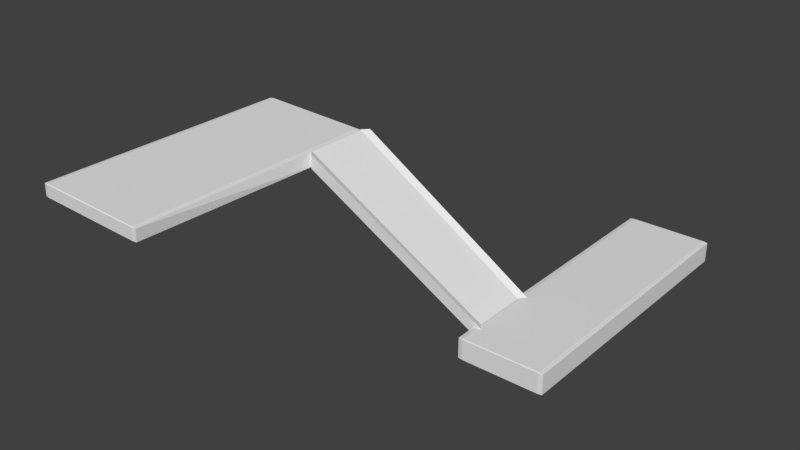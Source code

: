 # Source: LV2.blend  (saved by Blender 2.79.0; exported with 4.5.12 LTS)
import bpy
from mathutils import Matrix  # noqa: F401  (used for matrix-valued properties, if any)

bpy.ops.wm.read_factory_settings(use_empty=True)
scene = bpy.context.scene
scene.name = 'Scene'

# ---- collections
col_collection_1 = bpy.data.collections.new('Collection 1'); scene.collection.children.link(col_collection_1)

# ---- materials (node trees are filled in below, after node groups)
mat_material = bpy.data.materials.new('Material')
mat_material.alpha_threshold = 0.0
mat_material.use_transparent_shadow = False
mat_material.roughness = 0.5
mat_material.line_color = (0.0, 0.0, 0.0, 1.0)

# ---- material node trees

# ---- world
world_world = bpy.data.worlds.new('World'); scene.world = world_world
world_world.color = (0.05088, 0.05088, 0.05088)
world_world.use_sun_shadow = False
world_world.sun_shadow_jitter_overblur = 0.0
world_world.cycles.sampling_method = 'MANUAL'

# ---- meshes
me_cube_001 = bpy.data.meshes.new('Cube.001')
me_cube_001.from_pydata([(-5.452, -37.93, 15.09), (-5.436, -37.93, 17.09), (-5.452, -28.24, 15.09), (-5.436, -28.24, 17.09), (-0.9368, -37.1, -1.01), (-0.8064, -37.1, 0.4414), (-0.9368, -29.07, -1.01), (-0.8064, -29.07, 0.4414)], [], [(2, 3, 7, 6), (4, 5, 1, 0)])
_uv = me_cube_001.uv_layers.new(name='UVMap')
_uv.uv.foreach_set('vector', [0.5045, 0.3647, 0.6748, 0.3297, 0.6748, 0.6455, 0.5168, 0.6703, 0.3597, 0.3606, 0.489, 0.381, 0.489, 0.6394, 0.3496, 0.6107])
me_cube_001.materials.append(mat_material)
me_cube_001.use_remesh_preserve_volume = False
me_cube_001.use_remesh_preserve_attributes = False
me_cube_001.use_mirror_vertex_groups = False
me_cube_001.update()
me_cube = bpy.data.meshes.new('Cube')
me_cube.from_pydata([(1.0, 1.0, -2.108), (1.0, -41.32, -2.108), (-1.0, -41.32, -2.108), (-1.0, 1.0, -2.108), (1.0, 1.0, 1.0), (1.0, -41.32, 1.0), (-1.0, -41.32, 1.0), (-1.0, 1.0, 1.0), (-5.452, -37.93, 15.09), (-5.436, -37.93, 17.09), (-5.452, -28.24, 15.09), (-5.436, -28.24, 17.09), (-0.9368, -37.1, -0.9826), (-0.8064, -37.1, 0.4687), (-0.9368, -29.07, -0.9826), (-0.8064, -29.07, 0.4687), (-8.293, -28.24, 15.65), (-8.293, -37.93, 15.65), (-8.276, -37.93, 17.65), (-8.276, -28.24, 17.65), (-5.452, -66.85, 15.09), (-5.436, -66.85, 17.09), (-8.293, -66.85, 15.65), (-8.276, -66.85, 17.65)], [], [(0, 1, 2, 3), (4, 7, 6, 5), (0, 4, 5, 1), (1, 5, 6, 2), (2, 6, 7, 3), (4, 0, 3, 7), (11, 10, 16, 19), (14, 15, 13, 12), (10, 14, 12, 8), (15, 11, 9, 13), (17, 18, 19, 16), (8, 9, 21, 20), (9, 11, 19, 18), (10, 8, 17, 16), (20, 21, 23, 22), (17, 8, 20, 22), (18, 17, 22, 23), (9, 18, 23, 21)])
_uv = me_cube.uv_layers.new(name='UVMap')
_uv.uv.foreach_set('vector', [0.9898, 0.0, 0.9898, 1.0, 0.757, 1.0, 0.757, 0.0, 0.9401, 1.0, 0.7059, 1.0, 0.7059, 0.0, 0.9401, 0.0, 0.5721, 1.0, 0.4931, 1.0, 0.4931, 0.0, 0.5721, 0.0, -0.1529, 0.4572, -0.1529, 0.3606, -0.03444, 0.3606, -0.03444, 0.4572, 0.6509, 1.0, 0.5721, 1.0, 0.5721, 1.69e-08, 0.6509, 0.0, 0.08399, 0.3606, 0.08399, 0.4572, -0.03444, 0.4572, -0.03444, 0.3606, 0.2893, 0.3542, 0.4048, 0.3216, 0.4211, 0.4828, 0.3057, 0.5154, 0.02113, 0.4312, 0.02113, 0.397, 0.2254, 0.397, 0.2254, 0.4312, 0.2466, 0.3858, 0.2677, 1.549e-08, 0.472, 0.0, 0.4931, 0.3858, 0.02113, 0.397, 0.0, 0.0, 0.2466, 0.0, 0.2254, 0.397, 0.9493, 0.2292, 0.8986, 0.2292, 0.8986, 0.0, 0.9493, 0.0, 1.0, 0.6832, 0.9493, 0.6832, 0.9493, 0.0, 1.0, 0.0, 1.064, 0.6832, 1.064, 0.9124, 0.7244, 0.9124, 0.7244, 0.6832, 0.3843, 0.9124, 0.3843, 0.6832, 0.7244, 0.6832, 0.7244, 0.9124, 0.3057, 0.5154, 0.186, 0.5066, 0.1697, 0.3454, 0.2893, 0.3542, 0.7244, 0.6832, 0.3843, 0.6832, 0.3843, 1.788e-07, 0.7244, 0.0, 0.8986, 0.2292, 0.9493, 0.2292, 0.9493, 0.9124, 0.8986, 0.9124, 1.064, 0.6832, 0.7244, 0.6832, 0.7244, 0.0, 1.064, 1.788e-07])
me_cube.materials.append(mat_material)
me_cube.use_remesh_preserve_volume = False
me_cube.use_remesh_preserve_attributes = False
me_cube.use_mirror_vertex_groups = False
me_cube.update()

# ---- objects
ob_cube_001 = bpy.data.objects.new('Cube.001', me_cube_001)
ob_cube = bpy.data.objects.new('Cube', me_cube)

# ---- transforms, parenting, visibility, modifiers, constraints
ob_cube_001.location = (0.0, 20.88, 0.0)
ob_cube_001.scale = (6.136, 1.0, 1.0)
ob_cube_001.lock_rotations_4d = False
ob_cube_001.empty_display_type = 'ARROWS'
ob_cube_001.lineart.crease_threshold = 0.0
_m = ob_cube_001.modifiers.new('Solidify', 'SOLIDIFY')
_m.thickness = -0.977
_m.nonmanifold_thickness_mode = 'FIXED'
_m.nonmanifold_merge_threshold = 0.0003
ob_cube.location = (0.0, 20.88, 0.0)
ob_cube.scale = (6.136, 1.0, 1.0)
ob_cube.lock_rotations_4d = False
ob_cube.empty_display_type = 'ARROWS'
ob_cube.lineart.crease_threshold = 0.0
_m = ob_cube.modifiers.new('Bevel', 'BEVEL')
_m.width = 0.101
_m.width_pct = 0.101
_m.limit_method = 'NONE'
_m.spread = 0.0

# ---- collection membership
col_collection_1.objects.link(ob_cube_001)
col_collection_1.objects.link(ob_cube)

# ---- scene / render settings (as saved in the file)
scene.frame_start = 1; scene.frame_end = 250; scene.frame_set(1)
scene.render.engine = 'BLENDER_EEVEE_NEXT'
scene.render.resolution_percentage = 50
scene.render.dither_intensity = 0.0
scene.cycles.use_denoising = False
scene.cycles.samples = 128
scene.cycles.sampling_pattern = 'TABULATED_SOBOL'
scene.cycles.use_adaptive_sampling = False
scene.cycles.use_light_tree = False
scene.cycles.blur_glossy = 0.0
scene.cycles.sample_clamp_indirect = 0.0
scene.view_settings.view_transform = 'Standard'
bpy.context.view_layer.update()

# ---- added for rendering (the .blend has no active camera and no usable light): camera, sun
cam_auto = bpy.data.cameras.new('AutoCamera')
cam_auto.lens = 50.0
cam_auto.sensor_width = 36.0
cam_auto.clip_end = 1474.33
ob_auto_camera = bpy.data.objects.new('AutoCamera', cam_auto)
scene.collection.objects.link(ob_auto_camera)
ob_auto_camera.location = (61.6348, -112.85, 74.9671)
ob_auto_camera.rotation_euler = (1.09748, -7.21219e-08, 0.694738)
scene.camera = ob_auto_camera
light_auto_sun = bpy.data.lights.new('AutoSun', 'SUN')
light_auto_sun.energy = 3.0
light_auto_sun.angle = 0.0523599
ob_auto_sun = bpy.data.objects.new('AutoSun', light_auto_sun)
scene.collection.objects.link(ob_auto_sun)
ob_auto_sun.rotation_euler = (0.872665, 0.174533, 0.523599)
bpy.context.view_layer.update()
